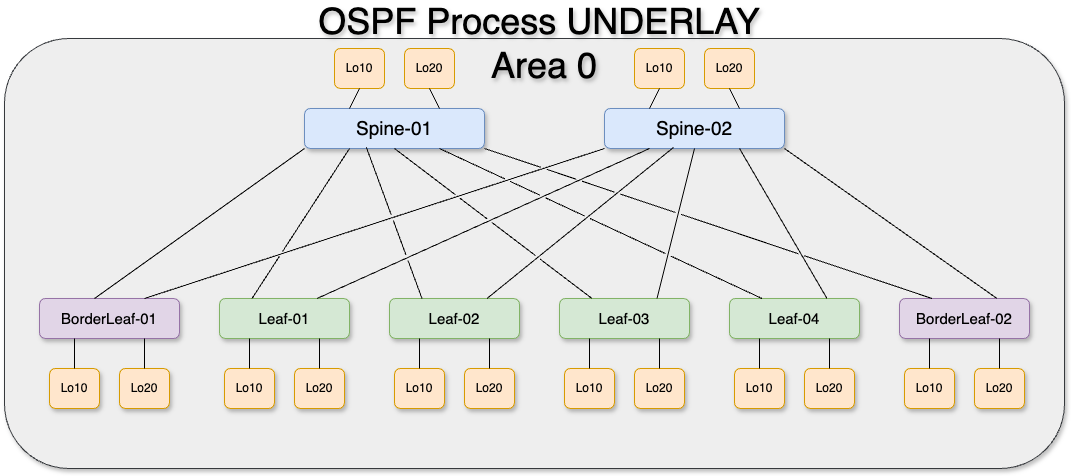

The diagram above was exported from draw.io. Its source (the exported page's mxGraphModel, read from the mxfile embedded in the PNG):
<mxGraphModel dx="1434" dy="791" grid="1" gridSize="10" guides="1" tooltips="1" connect="1" arrows="1" fold="1" page="1" pageScale="1" pageWidth="1100" pageHeight="850" math="0" shadow="0">
  <root>
    <mxCell id="0" />
    <mxCell id="1" parent="0" />
    <mxCell id="mEw7lyTUkUi2HWZtk1lR-1" value="" style="rounded=1;whiteSpace=wrap;html=1;shadow=1;fillColor=#eeeeee;strokeColor=#36393d;" parent="1" vertex="1">
      <mxGeometry x="20" y="50" width="1060" height="430" as="geometry" />
    </mxCell>
    <mxCell id="mEw7lyTUkUi2HWZtk1lR-2" value="&lt;font style=&quot;font-size: 19px;&quot;&gt;Spine-01&lt;/font&gt;" style="rounded=1;whiteSpace=wrap;html=1;shadow=1;fillColor=#dae8fc;strokeColor=#6c8ebf;" parent="1" vertex="1">
      <mxGeometry x="320" y="120" width="180" height="40" as="geometry" />
    </mxCell>
    <mxCell id="mEw7lyTUkUi2HWZtk1lR-3" value="&lt;font style=&quot;font-size: 19px;&quot;&gt;Spine-02&lt;/font&gt;" style="rounded=1;whiteSpace=wrap;html=1;shadow=1;fillColor=#dae8fc;strokeColor=#6c8ebf;" parent="1" vertex="1">
      <mxGeometry x="620" y="120" width="180" height="40" as="geometry" />
    </mxCell>
    <mxCell id="mEw7lyTUkUi2HWZtk1lR-4" value="&lt;font style=&quot;font-size: 15px;&quot;&gt;BorderLeaf-01&lt;/font&gt;" style="rounded=1;whiteSpace=wrap;html=1;shadow=1;fillColor=#e1d5e7;strokeColor=#9673a6;" parent="1" vertex="1">
      <mxGeometry x="55" y="310" width="140" height="40" as="geometry" />
    </mxCell>
    <mxCell id="mEw7lyTUkUi2HWZtk1lR-5" value="&lt;font style=&quot;font-size: 15px;&quot;&gt;Leaf-01&lt;/font&gt;" style="rounded=1;whiteSpace=wrap;html=1;shadow=1;fillColor=#d5e8d4;strokeColor=#82b366;" parent="1" vertex="1">
      <mxGeometry x="235" y="310" width="130" height="40" as="geometry" />
    </mxCell>
    <mxCell id="mEw7lyTUkUi2HWZtk1lR-6" value="&lt;font style=&quot;font-size: 15px;&quot;&gt;Leaf-02&lt;/font&gt;" style="rounded=1;whiteSpace=wrap;html=1;shadow=1;fillColor=#d5e8d4;strokeColor=#82b366;" parent="1" vertex="1">
      <mxGeometry x="405" y="310" width="130" height="40" as="geometry" />
    </mxCell>
    <mxCell id="mEw7lyTUkUi2HWZtk1lR-7" value="&lt;font style=&quot;font-size: 15px;&quot;&gt;Leaf-03&lt;/font&gt;" style="rounded=1;whiteSpace=wrap;html=1;shadow=1;fillColor=#d5e8d4;strokeColor=#82b366;" parent="1" vertex="1">
      <mxGeometry x="575" y="310" width="130" height="40" as="geometry" />
    </mxCell>
    <mxCell id="mEw7lyTUkUi2HWZtk1lR-10" value="&lt;font style=&quot;font-size: 15px;&quot;&gt;Leaf-04&lt;/font&gt;" style="rounded=1;whiteSpace=wrap;html=1;shadow=1;fillColor=#d5e8d4;strokeColor=#82b366;" parent="1" vertex="1">
      <mxGeometry x="745" y="310" width="130" height="40" as="geometry" />
    </mxCell>
    <mxCell id="mEw7lyTUkUi2HWZtk1lR-11" value="&lt;font style=&quot;font-size: 15px;&quot;&gt;BorderLeaf-02&lt;/font&gt;" style="rounded=1;whiteSpace=wrap;html=1;shadow=1;fillColor=#e1d5e7;strokeColor=#9673a6;" parent="1" vertex="1">
      <mxGeometry x="915" y="310" width="130" height="40" as="geometry" />
    </mxCell>
    <mxCell id="mEw7lyTUkUi2HWZtk1lR-12" value="" style="endArrow=none;html=1;rounded=0;entryX=0;entryY=1;entryDx=0;entryDy=0;jumpStyle=gap;" parent="1" target="mEw7lyTUkUi2HWZtk1lR-2" edge="1">
      <mxGeometry width="50" height="50" relative="1" as="geometry">
        <mxPoint x="110" y="310" as="sourcePoint" />
        <mxPoint x="160" y="260" as="targetPoint" />
      </mxGeometry>
    </mxCell>
    <mxCell id="mEw7lyTUkUi2HWZtk1lR-14" value="" style="endArrow=none;html=1;rounded=0;entryX=0;entryY=1;entryDx=0;entryDy=0;exitX=0.75;exitY=0;exitDx=0;exitDy=0;jumpStyle=gap;" parent="1" source="mEw7lyTUkUi2HWZtk1lR-4" target="mEw7lyTUkUi2HWZtk1lR-3" edge="1">
      <mxGeometry width="50" height="50" relative="1" as="geometry">
        <mxPoint x="120" y="320" as="sourcePoint" />
        <mxPoint x="330" y="170" as="targetPoint" />
      </mxGeometry>
    </mxCell>
    <mxCell id="mEw7lyTUkUi2HWZtk1lR-15" value="" style="endArrow=none;html=1;rounded=0;entryX=0.25;entryY=1;entryDx=0;entryDy=0;exitX=0.25;exitY=0;exitDx=0;exitDy=0;jumpStyle=gap;" parent="1" source="mEw7lyTUkUi2HWZtk1lR-5" target="mEw7lyTUkUi2HWZtk1lR-2" edge="1">
      <mxGeometry width="50" height="50" relative="1" as="geometry">
        <mxPoint x="130" y="330" as="sourcePoint" />
        <mxPoint x="340" y="180" as="targetPoint" />
      </mxGeometry>
    </mxCell>
    <mxCell id="mEw7lyTUkUi2HWZtk1lR-16" value="" style="endArrow=none;html=1;rounded=0;entryX=0.25;entryY=1;entryDx=0;entryDy=0;exitX=0.75;exitY=0;exitDx=0;exitDy=0;jumpStyle=gap;" parent="1" source="mEw7lyTUkUi2HWZtk1lR-5" target="mEw7lyTUkUi2HWZtk1lR-3" edge="1">
      <mxGeometry width="50" height="50" relative="1" as="geometry">
        <mxPoint x="140" y="340" as="sourcePoint" />
        <mxPoint x="350" y="190" as="targetPoint" />
      </mxGeometry>
    </mxCell>
    <mxCell id="mEw7lyTUkUi2HWZtk1lR-17" value="" style="endArrow=none;html=1;rounded=0;entryX=0.344;entryY=0.975;entryDx=0;entryDy=0;exitX=0.25;exitY=0;exitDx=0;exitDy=0;entryPerimeter=0;jumpStyle=gap;" parent="1" source="mEw7lyTUkUi2HWZtk1lR-6" target="mEw7lyTUkUi2HWZtk1lR-2" edge="1">
      <mxGeometry width="50" height="50" relative="1" as="geometry">
        <mxPoint x="150" y="350" as="sourcePoint" />
        <mxPoint x="360" y="200" as="targetPoint" />
      </mxGeometry>
    </mxCell>
    <mxCell id="mEw7lyTUkUi2HWZtk1lR-18" value="" style="endArrow=none;html=1;rounded=0;entryX=0.383;entryY=0.975;entryDx=0;entryDy=0;exitX=0.75;exitY=0;exitDx=0;exitDy=0;entryPerimeter=0;jumpStyle=gap;" parent="1" source="mEw7lyTUkUi2HWZtk1lR-6" target="mEw7lyTUkUi2HWZtk1lR-3" edge="1">
      <mxGeometry width="50" height="50" relative="1" as="geometry">
        <mxPoint x="160" y="360" as="sourcePoint" />
        <mxPoint x="370" y="210" as="targetPoint" />
      </mxGeometry>
    </mxCell>
    <mxCell id="mEw7lyTUkUi2HWZtk1lR-19" value="" style="endArrow=none;html=1;rounded=0;entryX=0.5;entryY=1;entryDx=0;entryDy=0;exitX=0.25;exitY=0;exitDx=0;exitDy=0;jumpStyle=gap;" parent="1" source="mEw7lyTUkUi2HWZtk1lR-7" target="mEw7lyTUkUi2HWZtk1lR-2" edge="1">
      <mxGeometry width="50" height="50" relative="1" as="geometry">
        <mxPoint x="170" y="370" as="sourcePoint" />
        <mxPoint x="380" y="220" as="targetPoint" />
      </mxGeometry>
    </mxCell>
    <mxCell id="mEw7lyTUkUi2HWZtk1lR-20" value="" style="endArrow=none;html=1;rounded=0;entryX=0.5;entryY=1;entryDx=0;entryDy=0;exitX=0.75;exitY=0;exitDx=0;exitDy=0;jumpStyle=gap;" parent="1" source="mEw7lyTUkUi2HWZtk1lR-7" target="mEw7lyTUkUi2HWZtk1lR-3" edge="1">
      <mxGeometry width="50" height="50" relative="1" as="geometry">
        <mxPoint x="180" y="380" as="sourcePoint" />
        <mxPoint x="390" y="230" as="targetPoint" />
      </mxGeometry>
    </mxCell>
    <mxCell id="mEw7lyTUkUi2HWZtk1lR-21" value="" style="endArrow=none;html=1;rounded=0;entryX=0.75;entryY=1;entryDx=0;entryDy=0;exitX=0.25;exitY=0;exitDx=0;exitDy=0;jumpStyle=gap;" parent="1" source="mEw7lyTUkUi2HWZtk1lR-10" target="mEw7lyTUkUi2HWZtk1lR-2" edge="1">
      <mxGeometry width="50" height="50" relative="1" as="geometry">
        <mxPoint x="190" y="390" as="sourcePoint" />
        <mxPoint x="400" y="240" as="targetPoint" />
      </mxGeometry>
    </mxCell>
    <mxCell id="mEw7lyTUkUi2HWZtk1lR-22" value="" style="endArrow=none;html=1;rounded=0;entryX=0.75;entryY=1;entryDx=0;entryDy=0;exitX=0.75;exitY=0;exitDx=0;exitDy=0;jumpStyle=gap;" parent="1" source="mEw7lyTUkUi2HWZtk1lR-10" target="mEw7lyTUkUi2HWZtk1lR-3" edge="1">
      <mxGeometry width="50" height="50" relative="1" as="geometry">
        <mxPoint x="200" y="400" as="sourcePoint" />
        <mxPoint x="410" y="250" as="targetPoint" />
      </mxGeometry>
    </mxCell>
    <mxCell id="mEw7lyTUkUi2HWZtk1lR-23" value="" style="endArrow=none;html=1;rounded=0;entryX=1;entryY=1;entryDx=0;entryDy=0;exitX=0.75;exitY=0;exitDx=0;exitDy=0;jumpStyle=gap;" parent="1" source="mEw7lyTUkUi2HWZtk1lR-11" target="mEw7lyTUkUi2HWZtk1lR-3" edge="1">
      <mxGeometry width="50" height="50" relative="1" as="geometry">
        <mxPoint x="210" y="410" as="sourcePoint" />
        <mxPoint x="420" y="260" as="targetPoint" />
      </mxGeometry>
    </mxCell>
    <mxCell id="mEw7lyTUkUi2HWZtk1lR-24" value="" style="endArrow=none;html=1;rounded=0;entryX=1;entryY=1;entryDx=0;entryDy=0;exitX=0.25;exitY=0;exitDx=0;exitDy=0;jumpStyle=gap;" parent="1" source="mEw7lyTUkUi2HWZtk1lR-11" target="mEw7lyTUkUi2HWZtk1lR-2" edge="1">
      <mxGeometry width="50" height="50" relative="1" as="geometry">
        <mxPoint x="220" y="420" as="sourcePoint" />
        <mxPoint x="430" y="270" as="targetPoint" />
      </mxGeometry>
    </mxCell>
    <mxCell id="mEw7lyTUkUi2HWZtk1lR-89" value="&lt;span style=&quot;font-size: 36px;&quot;&gt;OSPF Process UNDERLAY&amp;nbsp;&lt;/span&gt;&lt;div&gt;&lt;span style=&quot;font-size: 36px;&quot;&gt;Area 0&lt;/span&gt;&lt;/div&gt;" style="text;html=1;align=center;verticalAlign=middle;whiteSpace=wrap;rounded=0;textShadow=1;labelBorderColor=none;labelBackgroundColor=none;" parent="1" vertex="1">
      <mxGeometry x="90" y="40" width="940" height="30" as="geometry" />
    </mxCell>
    <mxCell id="mEw7lyTUkUi2HWZtk1lR-92" value="Lo10" style="rounded=1;whiteSpace=wrap;html=1;fillColor=#ffe6cc;strokeColor=#d79b00;shadow=1;" parent="1" vertex="1">
      <mxGeometry x="65" y="380" width="50" height="40" as="geometry" />
    </mxCell>
    <mxCell id="mEw7lyTUkUi2HWZtk1lR-93" value="Lo20" style="rounded=1;whiteSpace=wrap;html=1;fillColor=#ffe6cc;strokeColor=#d79b00;shadow=1;" parent="1" vertex="1">
      <mxGeometry x="135" y="380" width="50" height="40" as="geometry" />
    </mxCell>
    <mxCell id="mEw7lyTUkUi2HWZtk1lR-94" value="" style="endArrow=none;html=1;rounded=0;entryX=0.5;entryY=0;entryDx=0;entryDy=0;exitX=0.25;exitY=1;exitDx=0;exitDy=0;" parent="1" source="mEw7lyTUkUi2HWZtk1lR-4" target="mEw7lyTUkUi2HWZtk1lR-92" edge="1">
      <mxGeometry width="50" height="50" relative="1" as="geometry">
        <mxPoint x="520" y="350" as="sourcePoint" />
        <mxPoint x="570" y="300" as="targetPoint" />
      </mxGeometry>
    </mxCell>
    <mxCell id="mEw7lyTUkUi2HWZtk1lR-95" value="" style="endArrow=none;html=1;rounded=0;entryX=0.5;entryY=0;entryDx=0;entryDy=0;exitX=0.75;exitY=1;exitDx=0;exitDy=0;" parent="1" source="mEw7lyTUkUi2HWZtk1lR-4" target="mEw7lyTUkUi2HWZtk1lR-93" edge="1">
      <mxGeometry width="50" height="50" relative="1" as="geometry">
        <mxPoint x="100" y="360" as="sourcePoint" />
        <mxPoint x="100" y="390" as="targetPoint" />
      </mxGeometry>
    </mxCell>
    <mxCell id="mEw7lyTUkUi2HWZtk1lR-96" value="Lo10" style="rounded=1;whiteSpace=wrap;html=1;fillColor=#ffe6cc;strokeColor=#d79b00;shadow=1;" parent="1" vertex="1">
      <mxGeometry x="240" y="380" width="50" height="40" as="geometry" />
    </mxCell>
    <mxCell id="mEw7lyTUkUi2HWZtk1lR-97" value="Lo20" style="rounded=1;whiteSpace=wrap;html=1;fillColor=#ffe6cc;strokeColor=#d79b00;shadow=1;" parent="1" vertex="1">
      <mxGeometry x="310" y="380" width="50" height="40" as="geometry" />
    </mxCell>
    <mxCell id="mEw7lyTUkUi2HWZtk1lR-98" value="" style="endArrow=none;html=1;rounded=0;entryX=0.5;entryY=0;entryDx=0;entryDy=0;exitX=0.25;exitY=1;exitDx=0;exitDy=0;" parent="1" target="mEw7lyTUkUi2HWZtk1lR-96" edge="1">
      <mxGeometry width="50" height="50" relative="1" as="geometry">
        <mxPoint x="265" y="350" as="sourcePoint" />
        <mxPoint x="745" y="300" as="targetPoint" />
      </mxGeometry>
    </mxCell>
    <mxCell id="mEw7lyTUkUi2HWZtk1lR-99" value="" style="endArrow=none;html=1;rounded=0;entryX=0.5;entryY=0;entryDx=0;entryDy=0;exitX=0.75;exitY=1;exitDx=0;exitDy=0;" parent="1" target="mEw7lyTUkUi2HWZtk1lR-97" edge="1">
      <mxGeometry width="50" height="50" relative="1" as="geometry">
        <mxPoint x="335" y="350" as="sourcePoint" />
        <mxPoint x="275" y="390" as="targetPoint" />
      </mxGeometry>
    </mxCell>
    <mxCell id="mEw7lyTUkUi2HWZtk1lR-100" value="Lo10" style="rounded=1;whiteSpace=wrap;html=1;fillColor=#ffe6cc;strokeColor=#d79b00;shadow=1;" parent="1" vertex="1">
      <mxGeometry x="410" y="380" width="50" height="40" as="geometry" />
    </mxCell>
    <mxCell id="mEw7lyTUkUi2HWZtk1lR-101" value="Lo20" style="rounded=1;whiteSpace=wrap;html=1;fillColor=#ffe6cc;strokeColor=#d79b00;shadow=1;" parent="1" vertex="1">
      <mxGeometry x="480" y="380" width="50" height="40" as="geometry" />
    </mxCell>
    <mxCell id="mEw7lyTUkUi2HWZtk1lR-102" value="" style="endArrow=none;html=1;rounded=0;entryX=0.5;entryY=0;entryDx=0;entryDy=0;exitX=0.25;exitY=1;exitDx=0;exitDy=0;" parent="1" target="mEw7lyTUkUi2HWZtk1lR-100" edge="1">
      <mxGeometry width="50" height="50" relative="1" as="geometry">
        <mxPoint x="435" y="350" as="sourcePoint" />
        <mxPoint x="915" y="300" as="targetPoint" />
      </mxGeometry>
    </mxCell>
    <mxCell id="mEw7lyTUkUi2HWZtk1lR-103" value="" style="endArrow=none;html=1;rounded=0;entryX=0.5;entryY=0;entryDx=0;entryDy=0;exitX=0.75;exitY=1;exitDx=0;exitDy=0;" parent="1" target="mEw7lyTUkUi2HWZtk1lR-101" edge="1">
      <mxGeometry width="50" height="50" relative="1" as="geometry">
        <mxPoint x="505" y="350" as="sourcePoint" />
        <mxPoint x="445" y="390" as="targetPoint" />
      </mxGeometry>
    </mxCell>
    <mxCell id="mEw7lyTUkUi2HWZtk1lR-104" value="Lo10" style="rounded=1;whiteSpace=wrap;html=1;fillColor=#ffe6cc;strokeColor=#d79b00;shadow=1;" parent="1" vertex="1">
      <mxGeometry x="580" y="380" width="50" height="40" as="geometry" />
    </mxCell>
    <mxCell id="mEw7lyTUkUi2HWZtk1lR-105" value="Lo20" style="rounded=1;whiteSpace=wrap;html=1;fillColor=#ffe6cc;strokeColor=#d79b00;shadow=1;" parent="1" vertex="1">
      <mxGeometry x="650" y="380" width="50" height="40" as="geometry" />
    </mxCell>
    <mxCell id="mEw7lyTUkUi2HWZtk1lR-106" value="" style="endArrow=none;html=1;rounded=0;entryX=0.5;entryY=0;entryDx=0;entryDy=0;exitX=0.25;exitY=1;exitDx=0;exitDy=0;" parent="1" target="mEw7lyTUkUi2HWZtk1lR-104" edge="1">
      <mxGeometry width="50" height="50" relative="1" as="geometry">
        <mxPoint x="605" y="350" as="sourcePoint" />
        <mxPoint x="1085" y="300" as="targetPoint" />
      </mxGeometry>
    </mxCell>
    <mxCell id="mEw7lyTUkUi2HWZtk1lR-107" value="" style="endArrow=none;html=1;rounded=0;entryX=0.5;entryY=0;entryDx=0;entryDy=0;exitX=0.75;exitY=1;exitDx=0;exitDy=0;" parent="1" target="mEw7lyTUkUi2HWZtk1lR-105" edge="1">
      <mxGeometry width="50" height="50" relative="1" as="geometry">
        <mxPoint x="675" y="350" as="sourcePoint" />
        <mxPoint x="615" y="390" as="targetPoint" />
      </mxGeometry>
    </mxCell>
    <mxCell id="mEw7lyTUkUi2HWZtk1lR-108" value="Lo10" style="rounded=1;whiteSpace=wrap;html=1;fillColor=#ffe6cc;strokeColor=#d79b00;shadow=1;" parent="1" vertex="1">
      <mxGeometry x="750" y="380" width="50" height="40" as="geometry" />
    </mxCell>
    <mxCell id="mEw7lyTUkUi2HWZtk1lR-109" value="Lo20" style="rounded=1;whiteSpace=wrap;html=1;fillColor=#ffe6cc;strokeColor=#d79b00;shadow=1;" parent="1" vertex="1">
      <mxGeometry x="820" y="380" width="50" height="40" as="geometry" />
    </mxCell>
    <mxCell id="mEw7lyTUkUi2HWZtk1lR-110" value="" style="endArrow=none;html=1;rounded=0;entryX=0.5;entryY=0;entryDx=0;entryDy=0;exitX=0.25;exitY=1;exitDx=0;exitDy=0;" parent="1" target="mEw7lyTUkUi2HWZtk1lR-108" edge="1">
      <mxGeometry width="50" height="50" relative="1" as="geometry">
        <mxPoint x="775" y="350" as="sourcePoint" />
        <mxPoint x="1255" y="300" as="targetPoint" />
      </mxGeometry>
    </mxCell>
    <mxCell id="mEw7lyTUkUi2HWZtk1lR-111" value="" style="endArrow=none;html=1;rounded=0;entryX=0.5;entryY=0;entryDx=0;entryDy=0;exitX=0.75;exitY=1;exitDx=0;exitDy=0;" parent="1" target="mEw7lyTUkUi2HWZtk1lR-109" edge="1">
      <mxGeometry width="50" height="50" relative="1" as="geometry">
        <mxPoint x="845" y="350" as="sourcePoint" />
        <mxPoint x="785" y="390" as="targetPoint" />
      </mxGeometry>
    </mxCell>
    <mxCell id="mEw7lyTUkUi2HWZtk1lR-112" value="Lo10" style="rounded=1;whiteSpace=wrap;html=1;fillColor=#ffe6cc;strokeColor=#d79b00;shadow=1;" parent="1" vertex="1">
      <mxGeometry x="920" y="380" width="50" height="40" as="geometry" />
    </mxCell>
    <mxCell id="mEw7lyTUkUi2HWZtk1lR-113" value="Lo20" style="rounded=1;whiteSpace=wrap;html=1;fillColor=#ffe6cc;strokeColor=#d79b00;shadow=1;" parent="1" vertex="1">
      <mxGeometry x="990" y="380" width="50" height="40" as="geometry" />
    </mxCell>
    <mxCell id="mEw7lyTUkUi2HWZtk1lR-114" value="" style="endArrow=none;html=1;rounded=0;entryX=0.5;entryY=0;entryDx=0;entryDy=0;exitX=0.25;exitY=1;exitDx=0;exitDy=0;" parent="1" target="mEw7lyTUkUi2HWZtk1lR-112" edge="1">
      <mxGeometry width="50" height="50" relative="1" as="geometry">
        <mxPoint x="945" y="350" as="sourcePoint" />
        <mxPoint x="1425" y="300" as="targetPoint" />
      </mxGeometry>
    </mxCell>
    <mxCell id="mEw7lyTUkUi2HWZtk1lR-115" value="" style="endArrow=none;html=1;rounded=0;entryX=0.5;entryY=0;entryDx=0;entryDy=0;exitX=0.75;exitY=1;exitDx=0;exitDy=0;" parent="1" target="mEw7lyTUkUi2HWZtk1lR-113" edge="1">
      <mxGeometry width="50" height="50" relative="1" as="geometry">
        <mxPoint x="1015" y="350" as="sourcePoint" />
        <mxPoint x="955" y="390" as="targetPoint" />
      </mxGeometry>
    </mxCell>
    <mxCell id="mEw7lyTUkUi2HWZtk1lR-116" value="Lo10" style="rounded=1;whiteSpace=wrap;html=1;fillColor=#ffe6cc;strokeColor=#d79b00;" parent="1" vertex="1">
      <mxGeometry x="350" y="60" width="50" height="40" as="geometry" />
    </mxCell>
    <mxCell id="mEw7lyTUkUi2HWZtk1lR-117" value="Lo20" style="rounded=1;whiteSpace=wrap;html=1;fillColor=#ffe6cc;strokeColor=#d79b00;" parent="1" vertex="1">
      <mxGeometry x="420" y="60" width="50" height="40" as="geometry" />
    </mxCell>
    <mxCell id="mEw7lyTUkUi2HWZtk1lR-118" value="" style="endArrow=none;html=1;rounded=0;entryX=0.5;entryY=1;entryDx=0;entryDy=0;exitX=0.25;exitY=0;exitDx=0;exitDy=0;" parent="1" source="mEw7lyTUkUi2HWZtk1lR-2" target="mEw7lyTUkUi2HWZtk1lR-116" edge="1">
      <mxGeometry width="50" height="50" relative="1" as="geometry">
        <mxPoint x="375" y="30" as="sourcePoint" />
        <mxPoint x="855" y="-20" as="targetPoint" />
      </mxGeometry>
    </mxCell>
    <mxCell id="mEw7lyTUkUi2HWZtk1lR-120" value="" style="endArrow=none;html=1;rounded=0;entryX=0.5;entryY=1;entryDx=0;entryDy=0;exitX=0.75;exitY=0;exitDx=0;exitDy=0;" parent="1" source="mEw7lyTUkUi2HWZtk1lR-2" target="mEw7lyTUkUi2HWZtk1lR-117" edge="1">
      <mxGeometry width="50" height="50" relative="1" as="geometry">
        <mxPoint x="375" y="130" as="sourcePoint" />
        <mxPoint x="385" y="110" as="targetPoint" />
      </mxGeometry>
    </mxCell>
    <mxCell id="mEw7lyTUkUi2HWZtk1lR-126" value="Lo10" style="rounded=1;whiteSpace=wrap;html=1;fillColor=#ffe6cc;strokeColor=#d79b00;" parent="1" vertex="1">
      <mxGeometry x="650" y="60" width="50" height="40" as="geometry" />
    </mxCell>
    <mxCell id="mEw7lyTUkUi2HWZtk1lR-127" value="Lo20" style="rounded=1;whiteSpace=wrap;html=1;fillColor=#ffe6cc;strokeColor=#d79b00;" parent="1" vertex="1">
      <mxGeometry x="720" y="60" width="50" height="40" as="geometry" />
    </mxCell>
    <mxCell id="mEw7lyTUkUi2HWZtk1lR-128" value="" style="endArrow=none;html=1;rounded=0;entryX=0.5;entryY=1;entryDx=0;entryDy=0;exitX=0.25;exitY=0;exitDx=0;exitDy=0;" parent="1" target="mEw7lyTUkUi2HWZtk1lR-126" edge="1">
      <mxGeometry width="50" height="50" relative="1" as="geometry">
        <mxPoint x="665" y="120" as="sourcePoint" />
        <mxPoint x="1155" y="-20" as="targetPoint" />
      </mxGeometry>
    </mxCell>
    <mxCell id="mEw7lyTUkUi2HWZtk1lR-130" value="" style="endArrow=none;html=1;rounded=0;entryX=0.5;entryY=1;entryDx=0;entryDy=0;exitX=0.75;exitY=0;exitDx=0;exitDy=0;" parent="1" target="mEw7lyTUkUi2HWZtk1lR-127" edge="1">
      <mxGeometry width="50" height="50" relative="1" as="geometry">
        <mxPoint x="755" y="120" as="sourcePoint" />
        <mxPoint x="685" y="110" as="targetPoint" />
      </mxGeometry>
    </mxCell>
  </root>
</mxGraphModel>